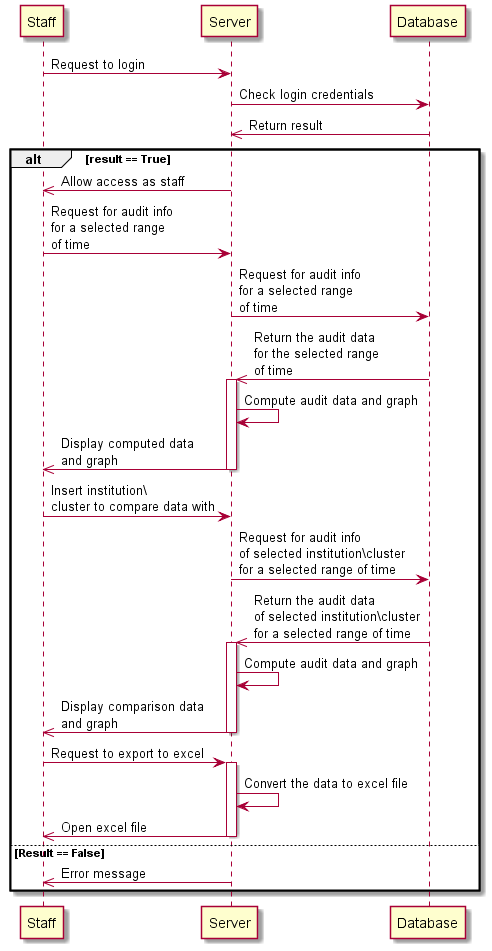

The diagram above was rendered by PlantUML. Its source (embedded in the PNG):
@startuml

Staff -> Server: Request to login
Server -> Database: Check login credentials
Database ->> Server: Return result

alt result == True
Server ->> Staff: Allow access as staff

Staff -> Server : Request for audit info \nfor a selected range \nof time
Server -> Database : Request for audit info \nfor a selected range \nof time
Database ->> Server : Return the audit data \nfor the selected range \nof time
activate Server 
Server -> Server : Compute audit data and graph
Server ->> Staff : Display computed data\nand graph
deactivate Server

Staff -> Server : Insert institution\ \ncluster to compare data with
Server -> Database : Request for audit info \nof selected institution\cluster \nfor a selected range of time 
Database ->> Server : Return the audit data \nof selected institution\cluster \nfor a selected range of time 
activate Server 
Server -> Server : Compute audit data and graph
Server ->> Staff : Display comparison data\nand graph
deactivate Server

Staff -> Server : Request to export to excel
activate Server
Server -> Server : Convert the data to excel file 
Server ->> Staff : Open excel file
deactivate Server

else Result == False
Server ->> Staff : Error message

end

@enduml